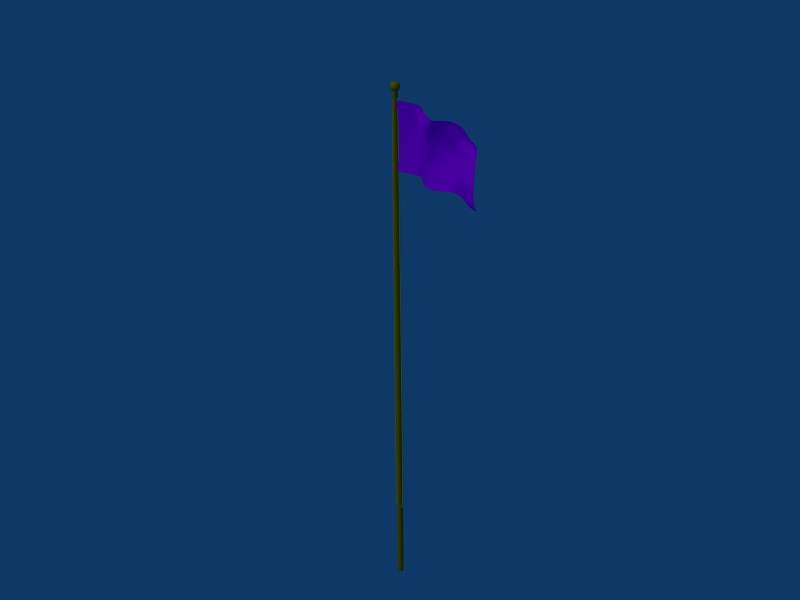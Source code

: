 # Source: flagpole_01.blend  (saved by Blender 2.37.0; exported with 4.5.12 LTS)
import bpy
from mathutils import Matrix  # noqa: F401  (used for matrix-valued properties, if any)

bpy.ops.wm.read_factory_settings(use_empty=True)
scene = bpy.context.scene
scene.name = 'Scene'

# ---- collections
col_collection_1 = bpy.data.collections.new('Collection 1'); scene.collection.children.link(col_collection_1)
col_collection_2 = bpy.data.collections.new('Collection 2'); scene.collection.children.link(col_collection_2)
col_collection_2.hide_render = True
col_collection_2.hide_viewport = True

# ---- materials (node trees are filled in below, after node groups)
mat_flag = bpy.data.materials.new('Flag')
mat_flag.alpha_threshold = 0.0
mat_flag.preview_render_type = 'FLAT'
mat_flag.diffuse_color = (1.0, 0.0, 1.0, 1.0)
mat_flag.roughness = 0.5
mat_flag.line_color = (0.0, 0.0, 0.0, 1.0)
mat_wood_oak = bpy.data.materials.new('Wood_Oak')
mat_wood_oak.alpha_threshold = 0.0
mat_wood_oak.preview_render_type = 'CUBE'
mat_wood_oak.diffuse_color = (0.8406, 0.5459, 0.0, 1.0)
mat_wood_oak.roughness = 0.5
mat_wood_oak.specular_intensity = 0.259
mat_wood_oak.line_color = (0.0, 0.0, 0.0, 1.0)
mat_rope = bpy.data.materials.new('Rope')
mat_rope.alpha_threshold = 0.0
mat_rope.preview_render_type = 'FLAT'
mat_rope.diffuse_color = (0.7677, 0.7842, 0.5198, 1.0)
mat_rope.roughness = 0.5
mat_rope.specular_intensity = 0.2025
mat_rope.line_color = (0.0, 0.0, 0.0, 1.0)

# ---- material node trees

# ---- world
world_world = bpy.data.worlds.new('World'); scene.world = world_world
world_world.color = (0.05656, 0.2208, 0.4)
world_world.use_sun_shadow = False
world_world.sun_shadow_jitter_overblur = 0.0
world_world.cycles.sampling_method = 'MANUAL'
world_world.cycles.sample_map_resolution = 256

# ---- cameras
cam_camera = bpy.data.cameras.new('Camera')
cam_camera.type = 'ORTHO'
cam_camera.passepartout_alpha = 0.2
cam_camera.clip_end = 100.0
cam_camera.lens = 35.0
cam_camera.ortho_scale = 13.31
cam_camera.show_passepartout = False
cam_camera.show_safe_areas = True
cam_camera.dof.focus_distance = 0.0
cam_camera.dof.aperture_fstop = 128.0

# ---- lights
light_spot = bpy.data.lights.new('Spot', 'SUN')
light_spot.transmission_factor = 0.0
light_spot.cutoff_distance = 30.0
light_spot.angle = 1.571
light_spot.energy = 1.0
light_spot.shadow_buffer_clip_start = 1.001
light_spot.shadow_soft_size = 1.0
light_spot.shadow_cascade_max_distance = 1000.0
light_spot.cycles.use_multiple_importance_sampling = False

# ---- meshes
me_flag = bpy.data.meshes.new('Flag')
me_flag.from_pydata([(2.015, 0.7049, 0.188), (2.117, -0.6163, 0.1308), (0.1093, -0.5906, 0.07449), (0.1021, 0.7311, 0.08754), (1.058, 0.7224, 0.1804), (0.1295, 0.1041, 0.03798), (1.116, -0.5867, 0.1163), (2.091, 0.0221, 0.1703), (1.109, 0.2064, -0.04948), (1.554, 0.791, 0.05163), (0.6461, 0.7937, 0.007961), (0.126, -0.2339, 0.04427), (0.1233, 0.4282, 0.04926), (1.618, -0.5314, 0.03762), (0.6518, -0.5302, -0.002298), (2.08, 0.4089, 0.1054), (2.081, -0.3237, 0.1907), (0.6169, 0.1154, 0.06799), (1.078, 0.4921, 0.02295), (1.107, -0.1583, -0.009793), (1.581, 0.1512, 0.006196), (1.591, -0.2289, 0.06234), (0.6189, -0.218, 0.06347), (0.6248, 0.4517, 0.05165), (1.589, 0.5066, -0.01724), (2.086, -0.484, 0.1822), (2.085, -0.1546, 0.1856), (1.832, 0.07869, 0.09823), (1.358, 0.2127, -0.06526), (1.11, -0.3623, 0.03948), (1.109, 0.03165, -0.03993), (1.855, -0.5941, 0.1041), (1.359, -0.5441, 0.0333), (1.586, -0.04435, 0.04544), (1.831, -0.2849, 0.1409), (1.369, -0.1318, -0.04402), (1.598, -0.4007, 0.0611), (0.3849, -0.5543, 0.0283), (0.8348, -0.5844, 0.1289), (0.4033, 0.1379, -0.005013), (0.8355, 0.09602, 0.1308), (0.1197, -0.4094, 0.05581), (0.1291, -0.06296, 0.03868), (0.8325, -0.2431, 0.1359), (0.6282, -0.3798, 0.04468), (0.6167, -0.05146, 0.06817), (0.3999, -0.2, 0.001207), (0.1151, 0.583, 0.06411), (0.128, 0.2684, 0.04076), (1.036, 0.5995, 0.1281), (1.095, 0.3543, -0.02183), (0.3792, 0.7696, 0.03859), (0.8394, 0.7485, 0.1191), (0.619, 0.2828, 0.06371), (0.3972, 0.4622, 0.005986), (0.8349, 0.4228, 0.1307), (0.6479, 0.6345, 0.005812), (1.798, 0.768, 0.08784), (1.297, 0.7798, 0.08769), (2.067, 0.5818, 0.105), (2.082, 0.2127, 0.1416), (1.333, 0.5239, 0.008269), (1.556, 0.6422, 0.006076), (1.589, 0.3342, 0.002601), (1.837, 0.4597, 0.02489), (1.832, 0.2682, 0.06958), (1.335, 0.3642, -0.02155), (1.319, 0.6582, 0.0275), (0.8357, 0.5848, 0.1279), (0.8355, 0.2609, 0.1304), (0.4018, 0.3022, -0.002236), (0.4029, -0.02915, -0.004316), (0.8347, -0.07164, 0.1323), (0.8318, -0.4149, 0.136), (1.355, -0.3327, -0.01022), (1.366, 0.04729, -0.07201), (1.826, -0.1158, 0.1371), (1.839, -0.4449, 0.1314), (0.3938, -0.375, 0.01208), (0.3897, 0.6181, 0.0195), (1.822, 0.62, 0.02607), (2.079, 0.3089, 0.1261), (2.086, 0.1169, 0.1565), (1.959, 0.4337, 0.07313), (1.723, 0.4953, -0.01669), (1.583, 0.2447, 0.004964), (1.6, 0.4375, -0.02757), (1.966, 0.04751, 0.1372), (1.702, 0.1178, 0.04817), (1.832, 0.3613, 0.05162), (1.959, 0.2406, 0.1048), (1.708, 0.2986, 0.03374), (1.833, 0.173, 0.08412), (1.234, 0.2226, -0.07615), (1.471, 0.1796, -0.02826), (1.208, 0.5129, 0.009536), (1.438, 0.4968, -0.008318), (1.087, 0.4247, -0.002144), (1.102, 0.2814, -0.03741), (1.476, 0.3699, -0.033), (1.341, 0.2825, -0.03589), (1.338, 0.4537, -0.0119), (1.221, 0.3719, -0.03779), (1.066, 0.5548, 0.05699), (1.05, 0.6521, 0.1682), (1.562, 0.7271, 0.02454), (1.567, 0.5682, -0.006961), (1.146, 0.7424, 0.1619), (1.428, 0.7903, 0.05653), (1.327, 0.5922, 0.01867), (1.19, 0.6437, 0.04579), (1.445, 0.6632, 0.01708), (1.31, 0.7214, 0.04621), (0.7402, 0.7693, 0.06855), (0.9474, 0.7348, 0.1523), (0.6518, 0.7185, -0.002298), (0.6312, 0.5386, 0.0389), (0.9334, 0.4313, 0.1316), (0.7252, 0.4335, 0.1002), (0.7292, 0.5988, 0.09131), (0.8371, 0.6664, 0.1245), (0.835, 0.5037, 0.1298), (0.9462, 0.5735, 0.1563), (0.6176, 0.199, 0.06653), (0.6212, 0.3668, 0.05908), (0.7229, 0.1029, 0.1059), (0.976, 0.1699, 0.007902), (0.8351, 0.342, 0.1307), (0.9616, 0.3198, 0.03675), (0.7237, 0.2689, 0.1039), (0.8357, 0.179, 0.1303), (0.5382, 0.152, -0.02296), (0.2672, 0.1222, 0.01499), (0.2613, 0.4467, 0.02579), (0.5317, 0.4758, -0.01121), (0.126, 0.3489, 0.04427), (0.1291, 0.1868, 0.03868), (0.5366, 0.3161, -0.01995), (0.4029, 0.2206, -0.004316), (0.3999, 0.3828, 0.001207), (0.2657, 0.2865, 0.01769), (0.1295, 0.02083, 0.03798), (0.128, -0.1479, 0.04076), (0.5345, -0.1863, -0.01626), (0.2639, -0.2156, 0.02106), (0.6169, 0.03215, 0.06799), (0.6173, -0.1349, 0.06685), (0.4018, -0.114, -0.002236), (0.2669, -0.04487, 0.01566), (0.5378, -0.01509, -0.0222), (0.4033, 0.05464, -0.005013), (0.9835, -0.1915, 0.04356), (0.722, -0.2336, 0.107), (1.111, 0.1236, -0.05104), (1.108, -0.062, -0.02691), (0.7224, -0.06435, 0.1067), (0.8354, 0.01269, 0.131), (0.8335, -0.1571, 0.1342), (0.9799, -9.781e-05, 0.01078), (1.121, -0.4818, 0.08441), (1.108, -0.2578, 0.01475), (0.6435, -0.4517, 0.01441), (0.6221, -0.3, 0.05693), (0.7317, -0.5673, 0.0859), (0.9439, -0.5971, 0.16), (0.8318, -0.3291, 0.1366), (0.9901, -0.4081, 0.115), (0.7239, -0.4024, 0.1022), (0.8327, -0.5, 0.1336), (1.481, -0.5402, 0.01991), (1.242, -0.5641, 0.07061), (1.605, -0.4781, 0.05587), (1.594, -0.317, 0.06399), (1.231, -0.1422, -0.02981), (1.473, -0.1934, 0.02483), (1.48, -0.3632, 0.03171), (1.356, -0.4359, 0.008377), (1.371, -0.2115, -0.0298), (1.232, -0.3418, 0.007564), (1.583, 0.05262, 0.02648), (1.589, -0.1365, 0.05678), (1.368, -0.04252, -0.05785), (1.233, 0.0476, -0.06609), (1.469, -0.008547, 0.0003052), (1.364, 0.1338, -0.07504), (1.953, -0.3073, 0.1702), (1.709, -0.2595, 0.1082), (2.081, -0.2406, 0.1903), (2.09, -0.06962, 0.1822), (1.705, -0.07832, 0.08864), (1.828, -0.01812, 0.1174), (1.827, -0.2046, 0.145), (1.954, -0.1417, 0.1703), (2.094, -0.5607, 0.1723), (2.082, -0.4045, 0.1875), (1.978, -0.6144, 0.1309), (1.734, -0.5735, 0.06657), (1.835, -0.3652, 0.1367), (1.96, -0.466, 0.1593), (1.717, -0.426, 0.08891), (1.845, -0.5226, 0.1229), (0.2486, -0.5703, 0.04867), (0.5191, -0.5411, 0.01154), (0.1151, -0.4992, 0.06412), (0.1233, -0.321, 0.04926), (0.5282, -0.3617, -0.004873), (0.3897, -0.4641, 0.0195), (0.3972, -0.287, 0.005986), (0.2579, -0.3906, 0.03192), (0.1093, 0.6581, 0.07449), (0.1197, 0.5063, 0.05581), (0.2425, 0.753, 0.05968), (0.5135, 0.7829, 0.02166), (0.3938, 0.5407, 0.01208), (0.2537, 0.6024, 0.0395), (0.524, 0.6313, 0.002714), (0.3849, 0.6944, 0.0283), (1.902, 0.7315, 0.1496), (1.678, 0.7845, 0.06084), (2.046, 0.647, 0.139), (2.083, 0.5108, 0.08259), (1.686, 0.6269, 0.01572), (1.782, 0.6692, 0.07825), (1.838, 0.5527, 0.008465), (1.947, 0.6039, 0.07679), (1.962, 0.5342, 0.05237), (1.71, 0.5649, -0.007027), (1.672, 0.6995, 0.04134), (0.5191, 0.7076, 0.01154), (0.5282, 0.554, -0.004873), (0.2579, 0.5251, 0.03192), (0.2613, -0.3026, 0.02579), (0.5317, -0.2735, -0.01121), (0.524, -0.4509, 0.002714), (1.723, -0.5044, 0.0822), (1.713, -0.3442, 0.095), (1.956, -0.3868, 0.1652), (1.95, -0.2283, 0.1757), (1.708, -0.1696, 0.09928), (1.702, 0.0182, 0.0707), (1.469, 0.08656, -0.01609), (1.472, -0.1006, 0.012), (1.232, -0.04617, -0.05283), (1.231, -0.2405, -0.01023), (1.476, -0.282, 0.03202), (1.491, -0.4239, 0.02367), (0.7267, -0.4857, 0.09617), (0.7225, -0.3182, 0.1055), (0.9916, -0.3028, 0.08255), (0.9813, -0.09287, 0.02284), (0.722, -0.1488, 0.1072), (0.7229, 0.01963, 0.1059), (0.5382, 0.06876, -0.02296), (0.5366, -0.1001, -0.01995), (0.2657, -0.1297, 0.01769), (0.2639, 0.3671, 0.02106), (0.5345, 0.3965, -0.01626), (0.5378, 0.2347, -0.0222), (0.7233, 0.1862, 0.1049), (0.7243, 0.3513, 0.1024), (0.9485, 0.3832, 0.0711), (0.9464, 0.4934, 0.1567), (0.7267, 0.5159, 0.09672), (0.7333, 0.6829, 0.08283), (1.438, 0.7282, 0.03102), (1.45, 0.596, 0.004923), (1.2, 0.5799, 0.02634), (1.214, 0.4435, -0.006489), (1.464, 0.4389, -0.018), (1.477, 0.2821, -0.03509), (1.703, 0.2114, 0.03504), (1.712, 0.3896, 0.02199), (1.957, 0.3355, 0.0912), (1.963, 0.1444, 0.1205), (1.227, 0.2982, -0.0653), (1.176, 0.7016, 0.08487), (0.9465, 0.654, 0.155), (0.9702, 0.2482, 0.01707), (0.2669, 0.2049, 0.01566), (0.2672, 0.03891, 0.01499), (0.9793, 0.08744, 0.00529), (0.9685, -0.5022, 0.1364), (1.234, -0.4473, 0.02882), (1.235, 0.1396, -0.07732), (1.962, -0.04848, 0.1552), (1.966, -0.5436, 0.1505), (0.2537, -0.4799, 0.0395), (0.2486, 0.6784, 0.04867), (1.924, 0.6664, 0.1163)], [], [(0, 217, 288, 219), (3, 209, 287, 211), (2, 201, 286, 203), (1, 193, 285, 195), (7, 87, 284, 188), (8, 153, 283, 93), (6, 170, 282, 159), (6, 159, 281, 164), (8, 126, 280, 153), (5, 141, 279, 132), (5, 132, 278, 136), (8, 98, 277, 126), (4, 114, 276, 104), (4, 104, 275, 107), (8, 93, 274, 98), (7, 82, 273, 87), (15, 83, 272, 81), (24, 86, 271, 84), (20, 88, 270, 85), (20, 85, 269, 94), (24, 96, 268, 86), (18, 97, 267, 95), (18, 95, 266, 103), (24, 106, 265, 96), (9, 108, 264, 105), (10, 115, 263, 113), (23, 118, 262, 116), (18, 103, 261, 117), (18, 117, 260, 97), (23, 124, 259, 118), (17, 125, 258, 123), (17, 123, 257, 131), (23, 134, 256, 124), (12, 135, 255, 133), (11, 144, 254, 142), (22, 146, 253, 143), (17, 131, 252, 145), (17, 145, 251, 125), (22, 152, 250, 146), (19, 154, 249, 151), (19, 151, 248, 160), (22, 162, 247, 152), (14, 163, 246, 161), (13, 171, 245, 169), (21, 174, 244, 172), (19, 160, 243, 173), (19, 173, 242, 154), (21, 180, 241, 174), (20, 94, 240, 179), (20, 179, 239, 88), (21, 186, 238, 180), (16, 187, 237, 185), (16, 185, 236, 194), (21, 172, 235, 186), (13, 196, 234, 171), (14, 161, 233, 202), (22, 143, 232, 162), (11, 204, 231, 144), (12, 133, 230, 210), (23, 116, 229, 134), (10, 212, 228, 115), (9, 105, 227, 218), (24, 84, 226, 106), (15, 220, 225, 83), (59, 224, 225, 220), (80, 223, 225, 224), (64, 83, 225, 223), (64, 223, 226, 84), (80, 221, 226, 223), (62, 106, 226, 221), (62, 221, 227, 105), (80, 222, 227, 221), (57, 218, 227, 222), (51, 216, 228, 212), (79, 215, 228, 216), (56, 115, 228, 215), (56, 215, 229, 116), (79, 213, 229, 215), (54, 134, 229, 213), (54, 213, 230, 133), (79, 214, 230, 213), (47, 210, 230, 214), (41, 208, 231, 204), (78, 207, 231, 208), (46, 144, 231, 207), (46, 207, 232, 143), (78, 205, 232, 207), (44, 162, 232, 205), (44, 205, 233, 161), (78, 206, 233, 205), (37, 202, 233, 206), (31, 200, 234, 196), (77, 199, 234, 200), (36, 171, 234, 199), (36, 199, 235, 172), (77, 197, 235, 199), (34, 186, 235, 197), (34, 197, 236, 185), (77, 198, 236, 197), (25, 194, 236, 198), (26, 192, 237, 187), (76, 191, 237, 192), (34, 185, 237, 191), (34, 191, 238, 186), (76, 189, 238, 191), (33, 180, 238, 189), (33, 189, 239, 179), (76, 190, 239, 189), (27, 88, 239, 190), (28, 184, 240, 94), (75, 183, 240, 184), (33, 179, 240, 183), (33, 183, 241, 180), (75, 181, 241, 183), (35, 174, 241, 181), (35, 181, 242, 173), (75, 182, 242, 181), (30, 154, 242, 182), (29, 178, 243, 160), (74, 177, 243, 178), (35, 173, 243, 177), (35, 177, 244, 174), (74, 175, 244, 177), (36, 172, 244, 175), (36, 175, 245, 171), (74, 176, 245, 175), (32, 169, 245, 176), (38, 168, 246, 163), (73, 167, 246, 168), (44, 161, 246, 167), (44, 167, 247, 162), (73, 165, 247, 167), (43, 152, 247, 165), (43, 165, 248, 151), (73, 166, 248, 165), (29, 160, 248, 166), (30, 158, 249, 154), (72, 157, 249, 158), (43, 151, 249, 157), (43, 157, 250, 152), (72, 155, 250, 157), (45, 146, 250, 155), (45, 155, 251, 145), (72, 156, 251, 155), (40, 125, 251, 156), (39, 150, 252, 131), (71, 149, 252, 150), (45, 145, 252, 149), (45, 149, 253, 146), (71, 147, 253, 149), (46, 143, 253, 147), (46, 147, 254, 144), (71, 148, 254, 147), (42, 142, 254, 148), (48, 140, 255, 135), (70, 139, 255, 140), (54, 133, 255, 139), (54, 139, 256, 134), (70, 137, 256, 139), (53, 124, 256, 137), (53, 137, 257, 123), (70, 138, 257, 137), (39, 131, 257, 138), (40, 130, 258, 125), (69, 129, 258, 130), (53, 123, 258, 129), (53, 129, 259, 124), (69, 127, 259, 129), (55, 118, 259, 127), (55, 127, 260, 117), (69, 128, 260, 127), (50, 97, 260, 128), (49, 122, 261, 103), (68, 121, 261, 122), (55, 117, 261, 121), (55, 121, 262, 118), (68, 119, 262, 121), (56, 116, 262, 119), (56, 119, 263, 115), (68, 120, 263, 119), (52, 113, 263, 120), (58, 112, 264, 108), (67, 111, 264, 112), (62, 105, 264, 111), (62, 111, 265, 106), (67, 109, 265, 111), (61, 96, 265, 109), (61, 109, 266, 95), (67, 110, 266, 109), (49, 103, 266, 110), (50, 102, 267, 97), (66, 101, 267, 102), (61, 95, 267, 101), (61, 101, 268, 96), (66, 99, 268, 101), (63, 86, 268, 99), (63, 99, 269, 85), (66, 100, 269, 99), (28, 94, 269, 100), (27, 92, 270, 88), (65, 91, 270, 92), (63, 85, 270, 91), (63, 91, 271, 86), (65, 89, 271, 91), (64, 84, 271, 89), (64, 89, 272, 83), (65, 90, 272, 89), (60, 81, 272, 90), (60, 90, 273, 82), (65, 92, 273, 90), (27, 87, 273, 92), (28, 100, 274, 93), (66, 102, 274, 100), (50, 98, 274, 102), (49, 110, 275, 104), (67, 112, 275, 110), (58, 107, 275, 112), (52, 120, 276, 114), (68, 122, 276, 120), (49, 104, 276, 122), (50, 128, 277, 98), (69, 130, 277, 128), (40, 126, 277, 130), (39, 138, 278, 132), (70, 140, 278, 138), (48, 136, 278, 140), (42, 148, 279, 141), (71, 150, 279, 148), (39, 132, 279, 150), (40, 156, 280, 126), (72, 158, 280, 156), (30, 153, 280, 158), (29, 166, 281, 159), (73, 168, 281, 166), (38, 164, 281, 168), (32, 176, 282, 170), (74, 178, 282, 176), (29, 159, 282, 178), (30, 182, 283, 153), (75, 184, 283, 182), (28, 93, 283, 184), (27, 190, 284, 87), (76, 192, 284, 190), (26, 188, 284, 192), (25, 198, 285, 193), (77, 200, 285, 198), (31, 195, 285, 200), (37, 206, 286, 201), (78, 208, 286, 206), (41, 203, 286, 208), (47, 214, 287, 209), (79, 216, 287, 214), (51, 211, 287, 216), (57, 222, 288, 217), (80, 224, 288, 222), (59, 219, 288, 224)])
me_flag.polygons.foreach_set('use_smooth', [True] * 256)
me_flag.materials.append(mat_flag)
me_flag.use_remesh_preserve_volume = False
me_flag.use_remesh_preserve_attributes = False
me_flag.use_mirror_vertex_groups = False
me_flag.update()
me_cube = bpy.data.meshes.new('Cube')
me_cube.from_pydata([(0.05, 0.05, -7.0), (0.05, -0.05, -7.0), (-0.05, -0.05, -7.0), (-0.05, 0.05, -7.0), (0.05, 0.05, 2.0), (0.05, -0.05, 2.0), (-0.05, -0.05, 2.0), (-0.05, 0.05, 2.0), (0.1, 0.1, 2.1), (0.1, 0.1, 1.9), (-0.1, 0.1, 1.9), (-0.1, 0.1, 2.1), (0.1, -0.1, 2.1), (0.1, -0.1, 1.9), (-0.1, -0.1, 1.9), (-0.1, -0.1, 2.1), (0.05, 0.05, 1.947), (0.05, -0.05, 1.947), (-0.05, -0.05, 1.947), (-0.05, 0.05, 1.947), (0.05, 0.05, -6.968), (-0.05, 0.05, -6.968), (-0.05, -0.05, -6.968), (0.05, -0.05, -6.968)], [], [(0, 1, 2, 3), (4, 7, 6, 5), (0, 20, 23, 1), (1, 23, 22, 2), (2, 22, 21, 3), (4, 16, 19, 7), (10, 11, 8, 9), (12, 15, 14, 13), (8, 12, 13, 9), (9, 13, 14, 10), (10, 14, 15, 11), (11, 15, 12, 8), (16, 20, 21, 19), (18, 6, 7, 19), (17, 5, 6, 18), (16, 4, 5, 17), (20, 0, 3, 21), (22, 18, 19, 21), (23, 17, 18, 22), (20, 16, 17, 23)])
me_cube.polygons.foreach_set('use_smooth', [True] * 20)
me_cube.materials.append(mat_wood_oak)
me_cube.use_remesh_preserve_volume = False
me_cube.use_remesh_preserve_attributes = False
me_cube.use_mirror_vertex_groups = False
me_cube.update()
me_plane_002 = bpy.data.meshes.new('Plane.002')
me_plane_002.from_pydata([(2.056, 0.666, 1.605e-08), (2.056, -0.666, -1.605e-08), (0.05633, -0.666, -1.605e-08), (0.05633, 0.666, 1.605e-08), (1.056, 0.666, 1.605e-08), (0.05633, 0.0, -1.776e-15), (1.056, -0.666, -1.605e-08), (2.056, -2.086e-07, -7.105e-15), (1.056, -1.043e-07, -4.441e-15), (1.556, 0.666, 1.605e-08), (0.5563, 0.666, 1.605e-08), (0.05633, -0.333, -8.027e-09), (0.05633, 0.333, 8.027e-09), (1.556, -0.666, -1.605e-08), (0.5563, -0.666, -1.605e-08), (2.056, 0.333, 8.027e-09), (2.056, -0.333, -8.027e-09), (0.5563, -5.215e-08, -3.109e-15), (1.056, 0.333, 8.027e-09), (1.056, -0.333, -8.027e-09), (1.556, -1.565e-07, -5.773e-15), (1.556, -0.333, -8.027e-09), (0.5563, -0.333, -8.027e-09), (0.5563, 0.333, 8.027e-09), (1.556, 0.333, 8.027e-09), (2.056, -0.4995, -1.204e-08), (2.056, -0.1665, -4.013e-09), (1.806, -1.825e-07, -6.439e-15), (1.306, -1.304e-07, -5.107e-15), (1.056, -0.4995, -1.204e-08), (1.056, -0.1665, -4.013e-09), (1.806, -0.666, -1.605e-08), (1.306, -0.666, -1.605e-08), (1.556, -0.1665, -4.013e-09), (1.806, -0.333, -8.027e-09), (1.306, -0.333, -8.027e-09), (1.556, -0.4995, -1.204e-08), (0.3063, -0.666, -1.605e-08), (0.8063, -0.666, -1.605e-08), (0.3063, -2.608e-08, -2.442e-15), (0.8063, -7.823e-08, -3.775e-15), (0.05633, -0.4995, -1.204e-08), (0.05633, -0.1665, -4.013e-09), (0.8063, -0.333, -8.027e-09), (0.5563, -0.4995, -1.204e-08), (0.5563, -0.1665, -4.013e-09), (0.3063, -0.333, -8.027e-09), (0.05633, 0.4995, 1.204e-08), (0.05633, 0.1665, 4.013e-09), (1.056, 0.4995, 1.204e-08), (1.056, 0.1665, 4.013e-09), (0.3063, 0.666, 1.605e-08), (0.8063, 0.666, 1.605e-08), (0.5563, 0.1665, 4.013e-09), (0.3063, 0.333, 8.027e-09), (0.8063, 0.333, 8.027e-09), (0.5563, 0.4995, 1.204e-08), (1.806, 0.666, 1.605e-08), (1.306, 0.666, 1.605e-08), (2.056, 0.4995, 1.204e-08), (2.056, 0.1665, 4.013e-09), (1.306, 0.333, 8.027e-09), (1.556, 0.4995, 1.204e-08), (1.556, 0.1665, 4.013e-09), (1.806, 0.333, 8.027e-09), (1.806, 0.1665, 4.013e-09), (1.306, 0.1665, 4.013e-09), (1.306, 0.4995, 1.204e-08), (0.8063, 0.4995, 1.204e-08), (0.8063, 0.1665, 4.013e-09), (0.3063, 0.1665, 4.013e-09), (0.3063, -0.1665, -4.013e-09), (0.8063, -0.1665, -4.013e-09), (0.8063, -0.4995, -1.204e-08), (1.306, -0.4995, -1.204e-08), (1.306, -0.1665, -4.013e-09), (1.806, -0.1665, -4.013e-09), (1.806, -0.4995, -1.204e-08), (0.3063, -0.4995, -1.204e-08), (0.3063, 0.4995, 1.204e-08), (1.806, 0.4995, 1.204e-08), (2.056, 0.2497, 6.02e-09), (2.056, 0.08325, 2.007e-09), (1.931, 0.333, 8.027e-09), (1.681, 0.333, 8.027e-09), (1.556, 0.08325, 2.007e-09), (1.556, 0.2497, 6.02e-09), (1.931, -1.956e-07, -6.772e-15), (1.681, -1.695e-07, -6.106e-15), (1.806, 0.2497, 6.02e-09), (1.931, 0.1665, 4.013e-09), (1.681, 0.1665, 4.013e-09), (1.806, 0.08325, 2.007e-09), (1.181, -1.173e-07, -4.774e-15), (1.431, -1.434e-07, -5.44e-15), (1.181, 0.333, 8.027e-09), (1.431, 0.333, 8.027e-09), (1.056, 0.2497, 6.02e-09), (1.056, 0.08325, 2.007e-09), (1.431, 0.1665, 4.013e-09), (1.306, 0.08325, 2.007e-09), (1.306, 0.2497, 6.02e-09), (1.181, 0.1665, 4.013e-09), (1.056, 0.4162, 1.003e-08), (1.056, 0.5827, 1.405e-08), (1.556, 0.5827, 1.405e-08), (1.556, 0.4162, 1.003e-08), (1.181, 0.666, 1.605e-08), (1.431, 0.666, 1.605e-08), (1.306, 0.4162, 1.003e-08), (1.181, 0.4995, 1.204e-08), (1.431, 0.4995, 1.204e-08), (1.306, 0.5827, 1.405e-08), (0.6813, 0.666, 1.605e-08), (0.9313, 0.666, 1.605e-08), (0.5563, 0.5827, 1.405e-08), (0.5563, 0.4162, 1.003e-08), (0.9313, 0.333, 8.027e-09), (0.6813, 0.333, 8.027e-09), (0.6813, 0.4995, 1.204e-08), (0.8063, 0.5827, 1.405e-08), (0.8063, 0.4162, 1.003e-08), (0.9313, 0.4995, 1.204e-08), (0.5563, 0.08325, 2.007e-09), (0.5563, 0.2497, 6.02e-09), (0.6813, -6.519e-08, -3.442e-15), (0.9313, -9.127e-08, -4.108e-15), (0.8063, 0.2497, 6.02e-09), (0.9313, 0.1665, 4.013e-09), (0.6813, 0.1665, 4.013e-09), (0.8063, 0.08325, 2.007e-09), (0.4313, -3.912e-08, -2.776e-15), (0.1813, -1.304e-08, -2.109e-15), (0.1813, 0.333, 8.027e-09), (0.4313, 0.333, 8.027e-09), (0.05633, 0.2498, 6.02e-09), (0.05633, 0.08325, 2.007e-09), (0.4313, 0.1665, 4.013e-09), (0.3063, 0.08325, 2.007e-09), (0.3063, 0.2497, 6.02e-09), (0.1813, 0.1665, 4.013e-09), (0.05633, -0.08325, -2.007e-09), (0.05633, -0.2498, -6.02e-09), (0.4313, -0.333, -8.027e-09), (0.1813, -0.333, -8.027e-09), (0.5563, -0.08325, -2.007e-09), (0.5563, -0.2498, -6.02e-09), (0.3063, -0.2498, -6.02e-09), (0.1813, -0.1665, -4.013e-09), (0.4313, -0.1665, -4.013e-09), (0.3063, -0.08325, -2.007e-09), (0.9313, -0.333, -8.027e-09), (0.6813, -0.333, -8.027e-09), (1.056, -0.08325, -2.007e-09), (1.056, -0.2498, -6.02e-09), (0.6813, -0.1665, -4.013e-09), (0.8063, -0.08325, -2.007e-09), (0.8063, -0.2498, -6.02e-09), (0.9313, -0.1665, -4.013e-09), (1.056, -0.5828, -1.405e-08), (1.056, -0.4163, -1.003e-08), (0.5563, -0.5828, -1.405e-08), (0.5563, -0.4163, -1.003e-08), (0.6813, -0.666, -1.605e-08), (0.9313, -0.666, -1.605e-08), (0.8063, -0.4163, -1.003e-08), (0.9313, -0.4995, -1.204e-08), (0.6813, -0.4995, -1.204e-08), (0.8063, -0.5828, -1.405e-08), (1.431, -0.666, -1.605e-08), (1.181, -0.666, -1.605e-08), (1.556, -0.5828, -1.405e-08), (1.556, -0.4163, -1.003e-08), (1.181, -0.333, -8.027e-09), (1.431, -0.333, -8.027e-09), (1.431, -0.4995, -1.204e-08), (1.306, -0.5828, -1.405e-08), (1.306, -0.4163, -1.003e-08), (1.181, -0.4995, -1.204e-08), (1.556, -0.08325, -2.007e-09), (1.556, -0.2498, -6.02e-09), (1.306, -0.2498, -6.02e-09), (1.181, -0.1665, -4.013e-09), (1.431, -0.1665, -4.013e-09), (1.306, -0.08325, -2.007e-09), (1.931, -0.333, -8.027e-09), (1.681, -0.333, -8.027e-09), (2.056, -0.2498, -6.02e-09), (2.056, -0.08325, -2.007e-09), (1.681, -0.1665, -4.013e-09), (1.806, -0.08325, -2.007e-09), (1.806, -0.2498, -6.02e-09), (1.931, -0.1665, -4.013e-09), (2.056, -0.5828, -1.405e-08), (2.056, -0.4163, -1.003e-08), (1.931, -0.666, -1.605e-08), (1.681, -0.666, -1.605e-08), (1.806, -0.4163, -1.003e-08), (1.931, -0.4995, -1.204e-08), (1.681, -0.4995, -1.204e-08), (1.806, -0.5828, -1.405e-08), (0.1813, -0.666, -1.605e-08), (0.4313, -0.666, -1.605e-08), (0.05633, -0.5828, -1.405e-08), (0.05633, -0.4163, -1.003e-08), (0.4313, -0.4995, -1.204e-08), (0.3063, -0.5828, -1.405e-08), (0.3063, -0.4163, -1.003e-08), (0.1813, -0.4995, -1.204e-08), (0.05633, 0.5828, 1.405e-08), (0.05633, 0.4163, 1.003e-08), (0.1813, 0.666, 1.605e-08), (0.4313, 0.666, 1.605e-08), (0.3063, 0.4163, 1.003e-08), (0.1813, 0.4995, 1.204e-08), (0.4313, 0.4995, 1.204e-08), (0.3063, 0.5828, 1.405e-08), (1.931, 0.666, 1.605e-08), (1.681, 0.666, 1.605e-08), (2.056, 0.5827, 1.405e-08), (2.056, 0.4162, 1.003e-08), (1.681, 0.4995, 1.204e-08), (1.806, 0.5827, 1.405e-08), (1.806, 0.4162, 1.003e-08), (1.931, 0.4995, 1.204e-08), (1.931, 0.4162, 1.003e-08), (1.681, 0.4162, 1.003e-08), (1.681, 0.5827, 1.405e-08), (0.4313, 0.5828, 1.405e-08), (0.4313, 0.4162, 1.003e-08), (0.1813, 0.4163, 1.003e-08), (0.1813, -0.4163, -1.003e-08), (0.4313, -0.4163, -1.003e-08), (0.4313, -0.5828, -1.405e-08), (1.681, -0.5828, -1.405e-08), (1.681, -0.4163, -1.003e-08), (1.931, -0.4163, -1.003e-08), (1.931, -0.2498, -6.02e-09), (1.681, -0.2498, -6.02e-09), (1.681, -0.08325, -2.007e-09), (1.431, -0.08325, -2.007e-09), (1.431, -0.2498, -6.02e-09), (1.181, -0.2498, -6.02e-09), (1.181, -0.4163, -1.003e-08), (1.431, -0.4163, -1.003e-08), (1.431, -0.5828, -1.405e-08), (0.6813, -0.5828, -1.405e-08), (0.6813, -0.4163, -1.003e-08), (0.9313, -0.4163, -1.003e-08), (0.9313, -0.2498, -6.02e-09), (0.6813, -0.2498, -6.02e-09), (0.6813, -0.08325, -2.007e-09), (0.4313, -0.08325, -2.007e-09), (0.4313, -0.2498, -6.02e-09), (0.1813, -0.2498, -6.02e-09), (0.1813, 0.2498, 6.02e-09), (0.4313, 0.2497, 6.02e-09), (0.4313, 0.08325, 2.007e-09), (0.6813, 0.08325, 2.007e-09), (0.6813, 0.2497, 6.02e-09), (0.9313, 0.2497, 6.02e-09), (0.9313, 0.4162, 1.003e-08), (0.6813, 0.4162, 1.003e-08), (0.6813, 0.5827, 1.405e-08), (1.431, 0.5827, 1.405e-08), (1.431, 0.4162, 1.003e-08), (1.181, 0.4162, 1.003e-08), (1.181, 0.2497, 6.02e-09), (1.431, 0.2497, 6.02e-09), (1.431, 0.08325, 2.007e-09), (1.681, 0.08325, 2.007e-09), (1.681, 0.2497, 6.02e-09), (1.931, 0.2497, 6.02e-09), (1.931, 0.08325, 2.007e-09), (1.181, 0.08325, 2.007e-09), (1.181, 0.5827, 1.405e-08), (0.9313, 0.5827, 1.405e-08), (0.9313, 0.08325, 2.007e-09), (0.1813, 0.08325, 2.007e-09), (0.1813, -0.08325, -2.007e-09), (0.9313, -0.08325, -2.007e-09), (0.9313, -0.5828, -1.405e-08), (1.181, -0.5828, -1.405e-08), (1.181, -0.08325, -2.007e-09), (1.931, -0.08325, -2.007e-09), (1.931, -0.5828, -1.405e-08), (0.1813, -0.5828, -1.405e-08), (0.1813, 0.5828, 1.405e-08), (1.931, 0.5827, 1.405e-08)], [], [(0, 217, 288, 219), (3, 209, 287, 211), (2, 201, 286, 203), (1, 193, 285, 195), (7, 87, 284, 188), (8, 153, 283, 93), (6, 170, 282, 159), (6, 159, 281, 164), (8, 126, 280, 153), (5, 141, 279, 132), (5, 132, 278, 136), (8, 98, 277, 126), (4, 114, 276, 104), (4, 104, 275, 107), (8, 93, 274, 98), (7, 82, 273, 87), (15, 83, 272, 81), (24, 86, 271, 84), (20, 88, 270, 85), (20, 85, 269, 94), (24, 96, 268, 86), (18, 97, 267, 95), (18, 95, 266, 103), (24, 106, 265, 96), (9, 108, 264, 105), (10, 115, 263, 113), (23, 118, 262, 116), (18, 103, 261, 117), (18, 117, 260, 97), (23, 124, 259, 118), (17, 125, 258, 123), (17, 123, 257, 131), (23, 134, 256, 124), (12, 135, 255, 133), (11, 144, 254, 142), (22, 146, 253, 143), (17, 131, 252, 145), (17, 145, 251, 125), (22, 152, 250, 146), (19, 154, 249, 151), (19, 151, 248, 160), (22, 162, 247, 152), (14, 163, 246, 161), (13, 171, 245, 169), (21, 174, 244, 172), (19, 160, 243, 173), (19, 173, 242, 154), (21, 180, 241, 174), (20, 94, 240, 179), (20, 179, 239, 88), (21, 186, 238, 180), (16, 187, 237, 185), (16, 185, 236, 194), (21, 172, 235, 186), (13, 196, 234, 171), (14, 161, 233, 202), (22, 143, 232, 162), (11, 204, 231, 144), (12, 133, 230, 210), (23, 116, 229, 134), (10, 212, 228, 115), (9, 105, 227, 218), (24, 84, 226, 106), (15, 220, 225, 83), (59, 224, 225, 220), (80, 223, 225, 224), (64, 83, 225, 223), (64, 223, 226, 84), (80, 221, 226, 223), (62, 106, 226, 221), (62, 221, 227, 105), (80, 222, 227, 221), (57, 218, 227, 222), (51, 216, 228, 212), (79, 215, 228, 216), (56, 115, 228, 215), (56, 215, 229, 116), (79, 213, 229, 215), (54, 134, 229, 213), (54, 213, 230, 133), (79, 214, 230, 213), (47, 210, 230, 214), (41, 208, 231, 204), (78, 207, 231, 208), (46, 144, 231, 207), (46, 207, 232, 143), (78, 205, 232, 207), (44, 162, 232, 205), (44, 205, 233, 161), (78, 206, 233, 205), (37, 202, 233, 206), (31, 200, 234, 196), (77, 199, 234, 200), (36, 171, 234, 199), (36, 199, 235, 172), (77, 197, 235, 199), (34, 186, 235, 197), (34, 197, 236, 185), (77, 198, 236, 197), (25, 194, 236, 198), (26, 192, 237, 187), (76, 191, 237, 192), (34, 185, 237, 191), (34, 191, 238, 186), (76, 189, 238, 191), (33, 180, 238, 189), (33, 189, 239, 179), (76, 190, 239, 189), (27, 88, 239, 190), (28, 184, 240, 94), (75, 183, 240, 184), (33, 179, 240, 183), (33, 183, 241, 180), (75, 181, 241, 183), (35, 174, 241, 181), (35, 181, 242, 173), (75, 182, 242, 181), (30, 154, 242, 182), (29, 178, 243, 160), (74, 177, 243, 178), (35, 173, 243, 177), (35, 177, 244, 174), (74, 175, 244, 177), (36, 172, 244, 175), (36, 175, 245, 171), (74, 176, 245, 175), (32, 169, 245, 176), (38, 168, 246, 163), (73, 167, 246, 168), (44, 161, 246, 167), (44, 167, 247, 162), (73, 165, 247, 167), (43, 152, 247, 165), (43, 165, 248, 151), (73, 166, 248, 165), (29, 160, 248, 166), (30, 158, 249, 154), (72, 157, 249, 158), (43, 151, 249, 157), (43, 157, 250, 152), (72, 155, 250, 157), (45, 146, 250, 155), (45, 155, 251, 145), (72, 156, 251, 155), (40, 125, 251, 156), (39, 150, 252, 131), (71, 149, 252, 150), (45, 145, 252, 149), (45, 149, 253, 146), (71, 147, 253, 149), (46, 143, 253, 147), (46, 147, 254, 144), (71, 148, 254, 147), (42, 142, 254, 148), (48, 140, 255, 135), (70, 139, 255, 140), (54, 133, 255, 139), (54, 139, 256, 134), (70, 137, 256, 139), (53, 124, 256, 137), (53, 137, 257, 123), (70, 138, 257, 137), (39, 131, 257, 138), (40, 130, 258, 125), (69, 129, 258, 130), (53, 123, 258, 129), (53, 129, 259, 124), (69, 127, 259, 129), (55, 118, 259, 127), (55, 127, 260, 117), (69, 128, 260, 127), (50, 97, 260, 128), (49, 122, 261, 103), (68, 121, 261, 122), (55, 117, 261, 121), (55, 121, 262, 118), (68, 119, 262, 121), (56, 116, 262, 119), (56, 119, 263, 115), (68, 120, 263, 119), (52, 113, 263, 120), (58, 112, 264, 108), (67, 111, 264, 112), (62, 105, 264, 111), (62, 111, 265, 106), (67, 109, 265, 111), (61, 96, 265, 109), (61, 109, 266, 95), (67, 110, 266, 109), (49, 103, 266, 110), (50, 102, 267, 97), (66, 101, 267, 102), (61, 95, 267, 101), (61, 101, 268, 96), (66, 99, 268, 101), (63, 86, 268, 99), (63, 99, 269, 85), (66, 100, 269, 99), (28, 94, 269, 100), (27, 92, 270, 88), (65, 91, 270, 92), (63, 85, 270, 91), (63, 91, 271, 86), (65, 89, 271, 91), (64, 84, 271, 89), (64, 89, 272, 83), (65, 90, 272, 89), (60, 81, 272, 90), (60, 90, 273, 82), (65, 92, 273, 90), (27, 87, 273, 92), (28, 100, 274, 93), (66, 102, 274, 100), (50, 98, 274, 102), (49, 110, 275, 104), (67, 112, 275, 110), (58, 107, 275, 112), (52, 120, 276, 114), (68, 122, 276, 120), (49, 104, 276, 122), (50, 128, 277, 98), (69, 130, 277, 128), (40, 126, 277, 130), (39, 138, 278, 132), (70, 140, 278, 138), (48, 136, 278, 140), (42, 148, 279, 141), (71, 150, 279, 148), (39, 132, 279, 150), (40, 156, 280, 126), (72, 158, 280, 156), (30, 153, 280, 158), (29, 166, 281, 159), (73, 168, 281, 166), (38, 164, 281, 168), (32, 176, 282, 170), (74, 178, 282, 176), (29, 159, 282, 178), (30, 182, 283, 153), (75, 184, 283, 182), (28, 93, 283, 184), (27, 190, 284, 87), (76, 192, 284, 190), (26, 188, 284, 192), (25, 198, 285, 193), (77, 200, 285, 198), (31, 195, 285, 200), (37, 206, 286, 201), (78, 208, 286, 206), (41, 203, 286, 208), (47, 214, 287, 209), (79, 216, 287, 214), (51, 211, 287, 216), (57, 222, 288, 217), (80, 224, 288, 222), (59, 219, 288, 224)])
me_plane_002.polygons.foreach_set('use_smooth', [True] * 256)
me_plane_002.materials.append(mat_flag)
me_plane_002.use_remesh_preserve_volume = False
me_plane_002.use_remesh_preserve_attributes = False
me_plane_002.use_mirror_vertex_groups = False
me_plane_002.update()
me_plane_001 = bpy.data.meshes.new('Plane.001')
me_plane_001.from_pydata([(2.977, 2.977, 6.625e-08), (2.977, -2.977, 3.265e-07), (-2.977, -2.977, -6.625e-08), (-2.977, 2.977, -3.265e-07)], [], [(0, 3, 2, 1)])
me_plane_001.use_remesh_preserve_volume = False
me_plane_001.use_remesh_preserve_attributes = False
me_plane_001.use_mirror_vertex_groups = False
me_plane_001.update()

# ---- curves / text
cu_curve_002 = bpy.data.curves.new('Curve.002', 'CURVE')
cu_curve_002.dimensions = '3D'
_sp = cu_curve_002.splines.new('NURBS'); _sp.points.add(14)
_sp.points.foreach_set('co', [0.1532, -0.5136, -4.092, 1.0, 0.1023, -0.5135, -4.091, 1.0, 0.07364, -0.5134, -4.091, 1.0, 0.07011, -0.5103, -4.067, 1.0, -0.1993, 0.4275, 3.406, 1.0, -0.1831, 0.4318, 3.44, 1.0, -0.1636, 0.432, 3.442, 1.0, -0.1321, 0.4323, 3.444, 1.0, -0.09356, 0.4328, 3.448, 1.0, -0.07287, 0.4322, 3.443, 1.0, -0.0537, 0.4305, 3.43, 1.0, 0.2356, -0.5105, -4.067, 1.0, 0.2338, -0.513, -4.087, 1.0, 0.1948, -0.5131, -4.088, 1.0, 0.1558, -0.5132, -4.089, 1.0])
_sp.points.foreach_set('tilt', [-2.678, -2.684, -2.685, -2.685, -1.723, -1.719, -1.717, -1.713, -1.704, -1.699, -1.695, -2.655, -2.656, -2.669, -2.678])
_sp.radius_interpolation = 'EASE'
_sp.order_u = 5
_sp.order_v = 2
_sp.resolution_u = 32
_sp.use_endpoint_u = True
cu_curve_002.materials.append(mat_rope)
cu_curve_002.use_path_clamp = True
cu_curve_002.use_deform_bounds = True
cu_curve_002.use_radius = False
cu_curve_002.bevel_mode = 'OBJECT'
cu_curve_002.bevel_resolution = 0
cu_curve_002.resolution_u = 6
cu_curve_002.resolution_v = 6
cu_curve_002.eval_time = 0.08284
cu_curve_002.fill_mode = 'HALF'
cu_curve_002.twist_mode = 'Z_UP'
cu_curvecircle = bpy.data.curves.new('CurveCircle', 'CURVE')
cu_curvecircle.dimensions = '3D'
_sp = cu_curvecircle.splines.new('BEZIER'); _sp.bezier_points.add(3)
_sp.bezier_points.foreach_set('co', [0.0185, -3.129e-10, 0.0, 3.129e-10, -0.0185, 0.0, -0.0185, -3.129e-10, 0.0, 3.129e-10, 0.0185, 0.0])
_sp.bezier_points.foreach_set('handle_left', [0.0185, 0.01022, 0.0, 0.01022, -0.0185, 0.0, -0.0185, -0.01022, 0.0, -0.01022, 0.0185, 0.0])
_sp.bezier_points.foreach_set('handle_right', [0.0185, -0.01022, 0.0, -0.01022, -0.0185, 0.0, -0.0185, 0.01022, 0.0, 0.01022, 0.0185, 0.0])
for _p, _l, _r in zip(_sp.bezier_points, ['AUTO', 'AUTO', 'AUTO', 'AUTO'], ['AUTO', 'AUTO', 'AUTO', 'AUTO']): _p.handle_left_type = _l; _p.handle_right_type = _r
_sp.radius_interpolation = 'EASE'
_sp.order_u = 2
_sp.order_v = 2
_sp.use_cyclic_u = True
cu_curvecircle.materials.append(mat_rope)
cu_curvecircle.use_path_clamp = True
cu_curvecircle.use_deform_bounds = True
cu_curvecircle.use_radius = False
cu_curvecircle.bevel_resolution = 0
cu_curvecircle.resolution_u = 6
cu_curvecircle.resolution_v = 6
cu_curvecircle.fill_mode = 'HALF'
cu_curvecircle.twist_mode = 'Z_UP'

# ---- objects
ob_flag = bpy.data.objects.new('Flag', me_flag)
ob_cube = bpy.data.objects.new('Cube', me_cube)
ob_lamp = bpy.data.objects.new('Lamp', light_spot)
ob_camera = bpy.data.objects.new('Camera', cam_camera)
ob_curve = bpy.data.objects.new('Curve', cu_curve_002)
ob_ropeprof = bpy.data.objects.new('RopeProf', cu_curvecircle)
ob_plane_002 = bpy.data.objects.new('Plane.002', me_plane_002)
ob_plane_001 = bpy.data.objects.new('Plane.001', me_plane_001)

# ---- transforms, parenting, visibility, modifiers, constraints
ob_flag.location = (0.003484, 4.156e-08, 8.072)
ob_flag.rotation_euler = (1.571, -0.0, -0.0)
ob_flag.lock_rotations_4d = False
ob_flag.empty_display_type = 'ARROWS'
ob_flag.color = (0.0, 0.0, 0.0, 1.0)
ob_flag.lineart.crease_threshold = 0.0
_m = ob_flag.modifiers.new('Softbody', 'SOFT_BODY')
_m = ob_flag.modifiers.new('Subdivision', 'SUBSURF')
_m.uv_smooth = 'NONE'
_m.levels = 2
_m.render_levels = 3
ob_cube.location = (0.0, 0.0, 7.0)
ob_cube.lock_rotations_4d = False
ob_cube.empty_display_type = 'ARROWS'
ob_cube.color = (0.0, 0.0, 0.0, 1.0)
ob_cube.lineart.crease_threshold = 0.0
_m = ob_cube.modifiers.new('Subdivision', 'SUBSURF')
_m.uv_smooth = 'NONE'
_m.levels = 2
_m.render_levels = 3
ob_lamp.location = (-3.624, -5.715, 9.869)
ob_lamp.rotation_euler = (0.6503, 0.05522, -0.4325)
ob_lamp.lock_rotations_4d = False
ob_lamp.empty_display_type = 'ARROWS'
ob_lamp.color = (0.0, 0.0, 0.0, 0.0)
ob_lamp.lineart.crease_threshold = 0.0
ob_camera.location = (6.307, -5.827, 9.298)
ob_camera.rotation_euler = (1.109, 0.01082, 0.8149)
ob_camera.lock_rotations_4d = False
ob_camera.empty_display_type = 'ARROWS'
ob_camera.color = (0.0, 0.0, 0.0, 0.0)
ob_camera.display_type = 'WIRE'
ob_camera.lineart.crease_threshold = 0.0
ob_curve.location = (0.0001027, 0.0006531, 5.306)
ob_curve.rotation_euler = (0.1249, 0.03765, 0.0007021)
ob_curve.lock_rotations_4d = False
ob_curve.empty_display_type = 'ARROWS'
ob_curve.color = (0.0, 0.0, 0.0, 1.0)
ob_curve.lineart.crease_threshold = 0.0
ob_ropeprof.location = (5.878, 2.514, 7.463)
ob_ropeprof.rotation_euler = (1.571, -0.0, -0.0)
ob_ropeprof.scale = (0.6642, 0.6642, 0.6642)
ob_ropeprof.lock_rotations_4d = False
ob_ropeprof.empty_display_type = 'ARROWS'
ob_ropeprof.color = (0.0, 0.0, 0.0, 1.0)
ob_ropeprof.lineart.crease_threshold = 0.0
ob_plane_002.location = (0.003484, 4.156e-08, 8.072)
ob_plane_002.rotation_euler = (1.571, -0.0, -0.0)
ob_plane_002.lock_rotations_4d = False
ob_plane_002.empty_display_type = 'ARROWS'
ob_plane_002.color = (0.0, 0.0, 0.0, 1.0)
ob_plane_002.lineart.crease_threshold = 0.0
_m = ob_plane_002.modifiers.new('Softbody', 'SOFT_BODY')
_m = ob_plane_002.modifiers.new('Subdivision', 'SUBSURF')
_m.uv_smooth = 'NONE'
_m.levels = 2
_m.render_levels = 3
ob_plane_001.location = (-0.4169, -1.306, 0.8427)
ob_plane_001.rotation_euler = (1.571, -0.0, 2.007)
ob_plane_001.lock_rotations_4d = False
ob_plane_001.empty_display_type = 'ARROWS'
ob_plane_001.color = (0.0, 0.0, 0.0, 1.0)
ob_plane_001.display_type = 'SOLID'
ob_plane_001.lineart.crease_threshold = 0.0
cu_curve_002.bevel_object = ob_ropeprof

# ---- collection membership
col_collection_1.objects.link(ob_flag)
col_collection_1.objects.link(ob_cube)
col_collection_1.objects.link(ob_lamp)
col_collection_1.objects.link(ob_camera)
col_collection_1.objects.link(ob_curve)
col_collection_1.objects.link(ob_ropeprof)
col_collection_2.objects.link(ob_plane_002)
col_collection_2.objects.link(ob_plane_001)

# ---- scene / render settings (as saved in the file)
scene.camera = ob_camera
scene.frame_start = 1; scene.frame_end = 250; scene.frame_set(1)
scene.render.engine = 'BLENDER_EEVEE_NEXT'
scene.render.image_settings.file_format = 'JPEG'
scene.render.image_settings.color_mode = 'RGB'
scene.render.image_settings.compression = 90
scene.render.resolution_x = 800
scene.render.resolution_y = 600
scene.render.pixel_aspect_x = 100.0
scene.render.pixel_aspect_y = 100.0
scene.render.fps = 25
scene.render.dither_intensity = 0.0
scene.render.use_compositing = False
scene.render.use_sequencer = False
scene.render.bake_bias = 0.0
scene.render.use_stamp_time = False
scene.render.use_stamp_date = False
scene.render.use_stamp_frame = False
scene.render.use_stamp_camera = False
scene.render.use_stamp_scene = False
scene.render.use_stamp_filename = False
scene.render.use_stamp_render_time = False
scene.render.stamp_font_size = 0
scene.cycles.use_denoising = False
scene.cycles.samples = 10
scene.cycles.sampling_pattern = 'TABULATED_SOBOL'
scene.cycles.light_sampling_threshold = 0.0
scene.cycles.use_adaptive_sampling = False
scene.cycles.use_light_tree = False
scene.cycles.blur_glossy = 0.0
scene.cycles.volume_bounces = 1
scene.cycles.pixel_filter_type = 'GAUSSIAN'
scene.cycles.sample_clamp_indirect = 0.0
scene.view_settings.view_transform = 'Raw'
bpy.context.view_layer.update()
